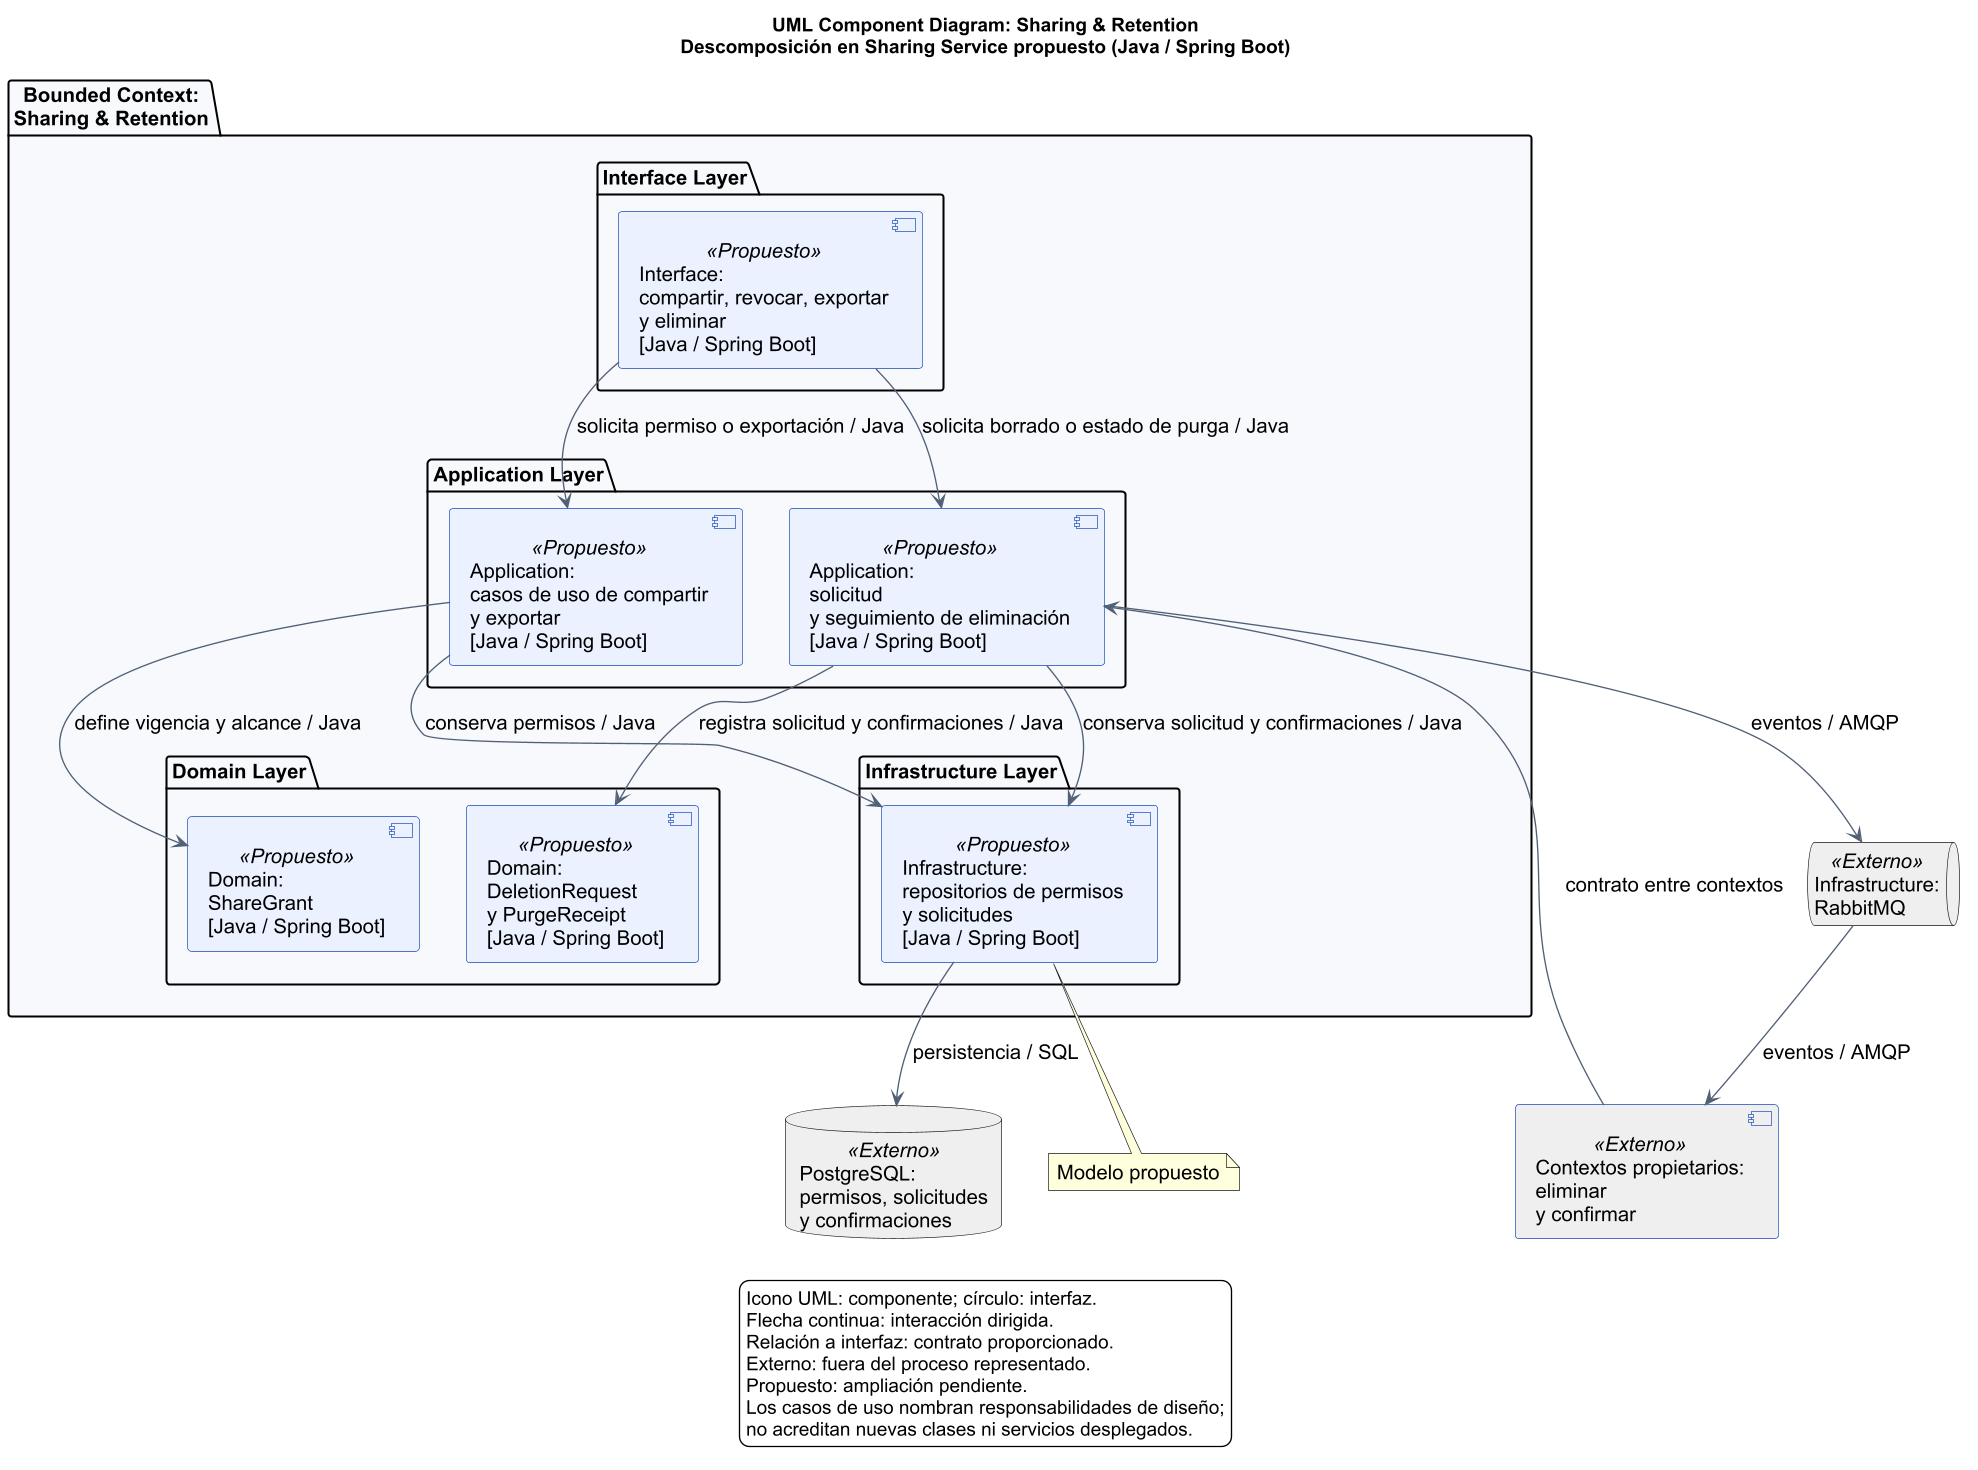

The diagram above was rendered by PlantUML. Its source (embedded in the PNG):
@startuml
skinparam defaultFontName Arial
skinparam defaultFontSize 15
skinparam shadowing false
skinparam componentStyle uml2
skinparam backgroundColor white
skinparam componentBackgroundColor #EAF0FF
skinparam componentBorderColor #1749B5
skinparam ArrowColor #536177
skinparam packageBackgroundColor #F7F9FD
skinparam dpi 130
title
UML Component Diagram: Sharing & Retention
Descomposición en Sharing Service propuesto (Java / Spring Boot)
end title
database "PostgreSQL:\npermisos, solicitudes\ny confirmaciones" as db <<Externo>> #EEEEEE
queue "Infrastructure:\nRabbitMQ" as broker <<Externo>> #EEEEEE
component "Contextos propietarios:\neliminar\ny confirmar" as owners <<Externo>> #EEEEEE
package "Bounded Context:\nSharing & Retention" {
  package "Interface Layer" {
    component "Interface:\ncompartir, revocar, exportar\ny eliminar\n[Java / Spring Boot]" as input <<Propuesto>>
  }
  package "Application Layer" {
    component "Application:\ncasos de uso de compartir\ny exportar\n[Java / Spring Boot]" as sharing <<Propuesto>>
    component "Application:\nsolicitud\ny seguimiento de eliminación\n[Java / Spring Boot]" as deletion <<Propuesto>>
  }
  package "Domain Layer" {
    component "Domain:\nShareGrant\n[Java / Spring Boot]" as grant <<Propuesto>>
    component "Domain:\nDeletionRequest\ny PurgeReceipt\n[Java / Spring Boot]" as request <<Propuesto>>
  }
  package "Infrastructure Layer" {
    component "Infrastructure:\nrepositorios de permisos\ny solicitudes\n[Java / Spring Boot]" as repo <<Propuesto>>
  }
}
input --> sharing : solicita permiso o exportación / Java
input --> deletion : solicita borrado o estado de purga / Java
sharing --> grant : define vigencia y alcance / Java
deletion --> request : registra solicitud y confirmaciones / Java
sharing --> repo : conserva permisos / Java
deletion --> repo : conserva solicitud y confirmaciones / Java
repo --> db : persistencia / SQL
deletion --> broker : eventos / AMQP
broker --> owners : eventos / AMQP
owners --> deletion : contrato entre contextos
note bottom
Modelo propuesto
end note
legend bottom
Icono UML: componente; círculo: interfaz.
Flecha continua: interacción dirigida.
Relación a interfaz: contrato proporcionado.
Externo: fuera del proceso representado.
Propuesto: ampliación pendiente.
Los casos de uso nombran responsabilidades de diseño;
no acreditan nuevas clases ni servicios desplegados.
endlegend
@enduml